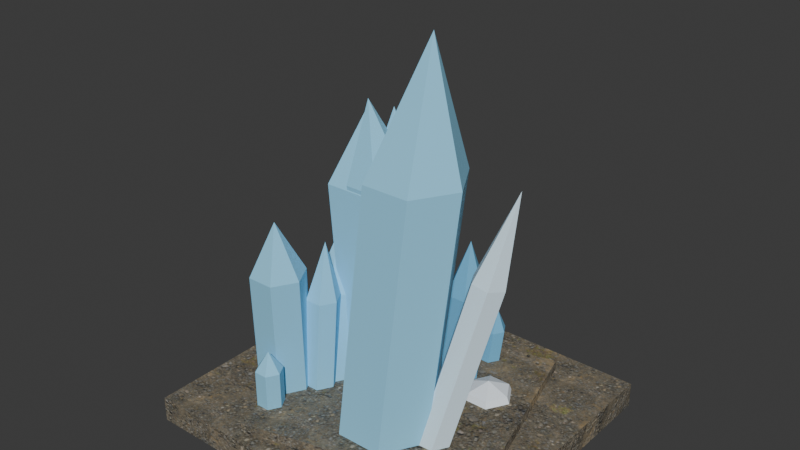 # Source: crystalline.blend  (saved by Blender 5.1.29; exported with 4.5.12 LTS)
import bpy
from mathutils import Matrix  # noqa: F401  (used for matrix-valued properties, if any)

bpy.ops.wm.read_factory_settings(use_empty=True)
scene = bpy.context.scene
scene.name = 'Scene'

# ---- collections
col_collection = bpy.data.collections.new('Collection'); scene.collection.children.link(col_collection)

# ---- images (referenced by path relative to the original .blend; pixels are not part of the script)
import os
ASSET_DIR = os.environ.get("B2B_ASSET_DIR", "")  # directory of the original .blend (textures are referenced by path, not embedded)
HERE = os.path.dirname(os.path.abspath(__file__))  # packed textures are extracted next to this script under _unpacked/

def load_image(name, relpath, width, height, colorspace="sRGB"):
    """Load a texture the original file referenced (path relative to the .blend, or extracted next to this script)."""
    p = next((c for c in (os.path.join(HERE, relpath), os.path.join(ASSET_DIR, relpath)) if relpath and os.path.exists(c)), "")
    if p:
        img = bpy.data.images.load(p, check_existing=True)
        img.name = name
    else:  # same state as the original file: an image datablock whose file is absent (Cycles renders it pink)
        img = bpy.data.images.new(name, width, height)
        img.source = "FILE"
        img.filepath = "//" + (relpath or name)
    img.colorspace_settings.name = colorspace
    return img
img_rock_ground_02_diff_1k_jpg_004 = load_image('rock_ground_02_diff_1k.jpg.004', '_unpacked/rock_ground_02_diff_1k.828dc832.png', 256, 256, 'sRGB')
img_rock_ground_02_nor_gl_1k_jpg_004 = load_image('rock_ground_02_nor_gl_1k.jpg.004', '_unpacked/rock_ground_02_nor_gl_1k.8734a348.png', 256, 256, 'Non-Color')
img_rock_ground_02_rough_1k_jpg_004 = load_image('rock_ground_02_rough_1k.jpg.004', '_unpacked/rock_ground_02_rough_1k.4e414d95.png', 256, 256, 'Non-Color')
img_rock_ground_02_diff_1k_jpg_005 = load_image('rock_ground_02_diff_1k.jpg.005', '_unpacked/rock_ground_02_diff_1k.828dc832.png', 256, 256, 'sRGB')
img_rock_ground_02_nor_gl_1k_jpg_005 = load_image('rock_ground_02_nor_gl_1k.jpg.005', '_unpacked/rock_ground_02_nor_gl_1k.8734a348.png', 256, 256, 'Non-Color')
img_rock_ground_02_rough_1k_jpg_005 = load_image('rock_ground_02_rough_1k.jpg.005', '_unpacked/rock_ground_02_rough_1k.4e414d95.png', 256, 256, 'Non-Color')

# ---- materials (node trees are filled in below, after node groups)
mat_ph_rock_ground_02 = bpy.data.materials.new('PH_rock_ground_02')
mat_ph_rock_ground_02_001 = bpy.data.materials.new('PH_rock_ground_02.001')
mat_crystalmat = bpy.data.materials.new('CrystalMat')
mat_crystalmat.diffuse_color = (0.302, 0.702, 0.949, 1.0)
mat_crystalmat_001 = bpy.data.materials.new('CrystalMat.001')
mat_crystalmat_001.diffuse_color = (0.7216, 0.898, 1.0, 1.0)
mat_boxmat_001 = bpy.data.materials.new('BoxMat.001')
mat_boxmat_001.diffuse_color = (0.1569, 0.4706, 0.7216, 1.0)
mat_hemispheremat = bpy.data.materials.new('HemisphereMat')
mat_hemispheremat.diffuse_color = (0.8667, 0.9373, 1.0, 1.0)

# ---- material node trees
mat_ph_rock_ground_02.use_nodes = True; mat_ph_rock_ground_02.node_tree.nodes.clear()
_N = mat_ph_rock_ground_02.node_tree.nodes; _L = mat_ph_rock_ground_02.node_tree.links
n0 = _N.new('ShaderNodeBsdfPrincipled'); n0.name = 'Principled BSDF'; n0.location = (-200, 100)
n1 = _N.new('ShaderNodeOutputMaterial'); n1.name = 'Material Output'; n1.location = (200, 100)
n2 = _N.new('ShaderNodeTexCoord'); n2.name = 'Texture Coordinate'; n2.location = (-900, 0)
n3 = _N.new('ShaderNodeMapping'); n3.name = 'Mapping'; n3.location = (-700, 0)
n3.inputs[3].default_value = (1.3, 1.3, 1.3)
n4 = _N.new('ShaderNodeTexImage'); n4.name = 'Image Texture'; n4.location = (-400, 300)
n4.image = img_rock_ground_02_diff_1k_jpg_004
n5 = _N.new('ShaderNodeTexImage'); n5.name = 'Image Texture.001'; n5.location = (-400, 0)
n5.image = img_rock_ground_02_nor_gl_1k_jpg_004
n6 = _N.new('ShaderNodeNormalMap'); n6.name = 'Normal Map'; n6.location = (-100, 0)
n7 = _N.new('ShaderNodeTexImage'); n7.name = 'Image Texture.002'; n7.location = (-400, -300)
n7.image = img_rock_ground_02_rough_1k_jpg_004
_L.new(n0.outputs[0], n1.inputs[0])
_L.new(n2.outputs[2], n3.inputs[0])
_L.new(n3.outputs[0], n4.inputs[0])
_L.new(n4.outputs[0], n0.inputs[0])
_L.new(n3.outputs[0], n5.inputs[0])
_L.new(n5.outputs[0], n6.inputs[1])
_L.new(n6.outputs[0], n0.inputs[5])
_L.new(n3.outputs[0], n7.inputs[0])
_L.new(n7.outputs[0], n0.inputs[2])
n1.is_active_output = True
mat_ph_rock_ground_02_001.use_nodes = True; mat_ph_rock_ground_02_001.node_tree.nodes.clear()
_N = mat_ph_rock_ground_02_001.node_tree.nodes; _L = mat_ph_rock_ground_02_001.node_tree.links
n0 = _N.new('ShaderNodeBsdfPrincipled'); n0.name = 'Principled BSDF'; n0.location = (-200, 100)
n1 = _N.new('ShaderNodeOutputMaterial'); n1.name = 'Material Output'; n1.location = (200, 100)
n2 = _N.new('ShaderNodeTexCoord'); n2.name = 'Texture Coordinate'; n2.location = (-900, 0)
n3 = _N.new('ShaderNodeMapping'); n3.name = 'Mapping'; n3.location = (-700, 0)
n3.inputs[3].default_value = (0.9, 0.9, 0.9)
n4 = _N.new('ShaderNodeTexImage'); n4.name = 'Image Texture'; n4.location = (-400, 300)
n4.image = img_rock_ground_02_diff_1k_jpg_005
n5 = _N.new('ShaderNodeTexImage'); n5.name = 'Image Texture.001'; n5.location = (-400, 0)
n5.image = img_rock_ground_02_nor_gl_1k_jpg_005
n6 = _N.new('ShaderNodeNormalMap'); n6.name = 'Normal Map'; n6.location = (-100, 0)
n7 = _N.new('ShaderNodeTexImage'); n7.name = 'Image Texture.002'; n7.location = (-400, -300)
n7.image = img_rock_ground_02_rough_1k_jpg_005
_L.new(n0.outputs[0], n1.inputs[0])
_L.new(n2.outputs[2], n3.inputs[0])
_L.new(n3.outputs[0], n4.inputs[0])
_L.new(n4.outputs[0], n0.inputs[0])
_L.new(n3.outputs[0], n5.inputs[0])
_L.new(n5.outputs[0], n6.inputs[1])
_L.new(n6.outputs[0], n0.inputs[5])
_L.new(n3.outputs[0], n7.inputs[0])
_L.new(n7.outputs[0], n0.inputs[2])
n1.is_active_output = True
mat_crystalmat.use_nodes = True; mat_crystalmat.node_tree.nodes.clear()
_N = mat_crystalmat.node_tree.nodes; _L = mat_crystalmat.node_tree.links
n0 = _N.new('ShaderNodeBsdfPrincipled'); n0.name = 'Principled BSDF'; n0.location = (-200, 100)
n0.inputs[0].default_value = (0.302, 0.702, 0.949, 1.0)
n0.inputs[2].default_value = 1.0
n1 = _N.new('ShaderNodeOutputMaterial'); n1.name = 'Material Output'; n1.location = (200, 100)
_L.new(n0.outputs[0], n1.inputs[0])
n1.is_active_output = True
mat_crystalmat_001.use_nodes = True; mat_crystalmat_001.node_tree.nodes.clear()
_N = mat_crystalmat_001.node_tree.nodes; _L = mat_crystalmat_001.node_tree.links
n0 = _N.new('ShaderNodeBsdfPrincipled'); n0.name = 'Principled BSDF'; n0.location = (-200, 100)
n0.inputs[0].default_value = (0.7216, 0.898, 1.0, 1.0)
n0.inputs[2].default_value = 1.0
n1 = _N.new('ShaderNodeOutputMaterial'); n1.name = 'Material Output'; n1.location = (200, 100)
_L.new(n0.outputs[0], n1.inputs[0])
n1.is_active_output = True
mat_boxmat_001.use_nodes = True; mat_boxmat_001.node_tree.nodes.clear()
_N = mat_boxmat_001.node_tree.nodes; _L = mat_boxmat_001.node_tree.links
n0 = _N.new('ShaderNodeBsdfPrincipled'); n0.name = 'Principled BSDF'; n0.location = (-200, 100)
n0.inputs[0].default_value = (0.1569, 0.4706, 0.7216, 1.0)
n0.inputs[2].default_value = 1.0
n1 = _N.new('ShaderNodeOutputMaterial'); n1.name = 'Material Output'; n1.location = (200, 100)
_L.new(n0.outputs[0], n1.inputs[0])
n1.is_active_output = True
mat_hemispheremat.use_nodes = True; mat_hemispheremat.node_tree.nodes.clear()
_N = mat_hemispheremat.node_tree.nodes; _L = mat_hemispheremat.node_tree.links
n0 = _N.new('ShaderNodeBsdfPrincipled'); n0.name = 'Principled BSDF'; n0.location = (-200, 100)
n0.inputs[0].default_value = (0.8667, 0.9373, 1.0, 1.0)
n0.inputs[2].default_value = 1.0
n1 = _N.new('ShaderNodeOutputMaterial'); n1.name = 'Material Output'; n1.location = (200, 100)
_L.new(n0.outputs[0], n1.inputs[0])
n1.is_active_output = True

# ---- world
world_world = bpy.data.worlds.new('World'); scene.world = world_world
world_world.use_nodes = True; world_world.node_tree.nodes.clear()
_N = world_world.node_tree.nodes; _L = world_world.node_tree.links
n0 = _N.new('ShaderNodeOutputWorld'); n0.name = 'World Output'; n0.location = (200, 100)
n1 = _N.new('ShaderNodeBackground'); n1.name = 'Background'; n1.location = (-200, 100)
n1.inputs[0].default_value = (0.05088, 0.05088, 0.05088, 1.0)
_L.new(n1.outputs[0], n0.inputs[0])
n0.is_active_output = True
world_world.color = (0.05088, 0.05088, 0.05088)
world_world.sun_shadow_jitter_overblur = 0.0

# ---- meshes
me_box = bpy.data.meshes.new('Box')
me_box.from_pydata([(-0.65, -0.6, 0.0), (0.65, -0.6, 0.0), (0.65, 0.6, 0.0), (-0.65, 0.6, 0.0), (-0.65, -0.6, 0.1), (0.65, -0.6, 0.1), (0.65, 0.6, 0.1), (-0.65, 0.6, 0.1)], [], [(3, 2, 1, 0), (4, 5, 6, 7), (0, 1, 5, 4), (1, 2, 6, 5), (2, 3, 7, 6), (3, 0, 4, 7)])
_uv = me_box.uv_layers.new(name='UVMap')
_uv.uv.foreach_set('vector', [1.834e-08, 0.9615, 1.0, 0.9615, 1.0, 0.03846, 1.834e-08, 0.03846, 1.834e-08, 0.03846, 1.0, 0.03846, 1.0, 0.9615, 1.834e-08, 0.9615, 1.834e-08, 0.0, 1.0, 0.0, 1.0, 0.07692, 1.834e-08, 0.07692, 0.03846, 0.0, 0.9615, 0.0, 0.9615, 0.07692, 0.03846, 0.07692, 1.0, 0.0, 1.834e-08, 0.0, 1.834e-08, 0.07692, 1.0, 0.07692, 0.9615, 0.0, 0.03846, 0.0, 0.03846, 0.07692, 0.9615, 0.07692])
me_box.materials.append(mat_ph_rock_ground_02)
me_box.update()
me_box_001 = bpy.data.meshes.new('Box.001')
me_box_001.from_pydata([(-0.45, -0.425, 0.0), (0.45, -0.425, 0.0), (0.45, 0.425, 0.0), (-0.45, 0.425, 0.0), (-0.45, -0.425, 0.08), (0.45, -0.425, 0.08), (0.45, 0.425, 0.08), (-0.45, 0.425, 0.08)], [], [(3, 2, 1, 0), (4, 5, 6, 7), (0, 1, 5, 4), (1, 2, 6, 5), (2, 3, 7, 6), (3, 0, 4, 7)])
_uv = me_box_001.uv_layers.new(name='UVMap')
_uv.uv.foreach_set('vector', [1.325e-08, 0.9722, 1.0, 0.9722, 1.0, 0.02778, 1.325e-08, 0.02778, 1.325e-08, 0.02778, 1.0, 0.02778, 1.0, 0.9722, 1.325e-08, 0.9722, 1.325e-08, 0.0, 1.0, 0.0, 1.0, 0.08889, 1.325e-08, 0.08889, 0.02778, 0.0, 0.9722, 0.0, 0.9722, 0.08889, 0.02778, 0.08889, 1.0, 0.0, 1.325e-08, 0.0, 1.325e-08, 0.08889, 1.0, 0.08889, 0.9722, 0.0, 0.02778, 0.0, 0.02778, 0.08889, 0.9722, 0.08889])
me_box_001.materials.append(mat_ph_rock_ground_02_001)
me_box_001.update()
me_crystal = bpy.data.meshes.new('Crystal')
me_crystal.from_pydata([(0.1209, 0.0, 0.0), (0.05477, 0.05654, 0.7976), (0.06046, 0.1047, 0.0), (-0.005693, 0.1613, 0.7976), (-0.06046, 0.1047, 0.0), (-0.1266, 0.1613, 0.7976), (-0.1209, 1.481e-17, 0.0), (-0.1871, 0.05654, 0.7976), (-0.06046, -0.1047, 0.0), (-0.1266, -0.04819, 0.7976), (0.06046, -0.1047, 0.0), (-0.005693, -0.04819, 0.7976), (-0.09146, 0.07816, 1.103), (0.07602, 0.05062, 0.0), (0.006575, 0.05195, 0.8237), (-0.009379, 0.1985, 0.0), (-0.07882, 0.1999, 0.8237), (-0.1802, 0.1985, 0.0), (-0.2496, 0.1999, 0.8237), (-0.2656, 0.05062, 0.0), (-0.335, 0.05195, 0.8237), (-0.1802, -0.09729, 0.0), (-0.2496, -0.09597, 0.8237), (-0.009379, -0.09729, 0.0), (-0.07882, -0.09597, 0.8237), (-0.1869, 0.05238, 1.092), (-0.08897, -0.04322, 0.0), (-0.0791, -0.009054, 0.3686), (-0.119, 0.00874, 0.0), (-0.1091, 0.04291, 0.3686), (-0.179, 0.00874, 0.0), (-0.1691, 0.04291, 0.3686), (-0.209, -0.04322, 0.0), (-0.1991, -0.009054, 0.3686), (-0.179, -0.09518, 0.0), (-0.1691, -0.06101, 0.3686), (-0.119, -0.09518, 0.0), (-0.1091, -0.06101, 0.3686), (-0.1342, 0.007856, 0.551), (-0.003046, 0.1171, 0.0), (0.04543, 0.09976, 0.3545), (-0.03882, 0.1791, 0.0), (0.009659, 0.1617, 0.3545), (-0.1104, 0.1791, 0.0), (-0.06189, 0.1617, 0.3545), (-0.1461, 0.1171, 0.0), (-0.09766, 0.09976, 0.3545), (-0.1104, 0.05517, 0.0), (-0.06189, 0.0378, 0.3545), (-0.03882, 0.05517, 0.0), (0.009659, 0.0378, 0.3545), (-0.001418, 0.09091, 0.5352), (-0.1751, -0.183, 0.0), (-0.1465, -0.1785, 0.4149), (-0.2075, -0.1269, 0.0), (-0.1789, -0.1224, 0.4149), (-0.2723, -0.1269, 0.0), (-0.2438, -0.1224, 0.4149), (-0.3047, -0.183, 0.0), (-0.2762, -0.1785, 0.4149), (-0.2723, -0.2392, 0.0), (-0.2438, -0.2347, 0.4149), (-0.2075, -0.2392, 0.0), (-0.1789, -0.2347, 0.4149), (-0.1955, -0.176, 0.6449), (0.3016, -0.2236, 0.0), (0.4133, -0.1997, 1.031), (0.2117, -0.06791, 0.0), (0.3234, -0.04398, 1.031), (0.03195, -0.06791, 0.0), (0.1436, -0.04398, 1.031), (-0.05794, -0.2236, 0.0), (0.05374, -0.1997, 1.031), (0.03195, -0.3793, 0.0), (0.1436, -0.3553, 1.031), (0.2117, -0.3793, 0.0), (0.3234, -0.3553, 1.031), (0.2855, -0.1885, 1.511), (0.09958, 0.1163, 0.0), (0.03206, 0.0156, 0.8432), (0.0351, 0.228, 0.0), (-0.03242, 0.1273, 0.8432), (-0.09386, 0.228, 0.0), (-0.1614, 0.1273, 0.8432), (-0.1583, 0.1163, 0.0), (-0.2259, 0.0156, 0.8432), (-0.09386, 0.004607, 0.0), (-0.1614, -0.09608, 0.8432), (0.0351, 0.004607, 0.0), (-0.03242, -0.09608, 0.8432), (-0.1218, -0.02149, 1.154)], [], [(10, 8, 6, 4, 2, 0), (0, 2, 3, 1), (2, 4, 5, 3), (4, 6, 7, 5), (6, 8, 9, 7), (8, 10, 11, 9), (10, 0, 1, 11), (1, 3, 12), (3, 5, 12), (5, 7, 12), (7, 9, 12), (9, 11, 12), (11, 1, 12), (23, 21, 19, 17, 15, 13), (13, 15, 16, 14), (15, 17, 18, 16), (17, 19, 20, 18), (19, 21, 22, 20), (21, 23, 24, 22), (23, 13, 14, 24), (14, 16, 25), (16, 18, 25), (18, 20, 25), (20, 22, 25), (22, 24, 25), (24, 14, 25), (36, 34, 32, 30, 28, 26), (26, 28, 29, 27), (28, 30, 31, 29), (30, 32, 33, 31), (32, 34, 35, 33), (34, 36, 37, 35), (36, 26, 27, 37), (27, 29, 38), (29, 31, 38), (31, 33, 38), (33, 35, 38), (35, 37, 38), (37, 27, 38), (49, 47, 45, 43, 41, 39), (39, 41, 42, 40), (41, 43, 44, 42), (43, 45, 46, 44), (45, 47, 48, 46), (47, 49, 50, 48), (49, 39, 40, 50), (40, 42, 51), (42, 44, 51), (44, 46, 51), (46, 48, 51), (48, 50, 51), (50, 40, 51), (62, 60, 58, 56, 54, 52), (52, 54, 55, 53), (54, 56, 57, 55), (56, 58, 59, 57), (58, 60, 61, 59), (60, 62, 63, 61), (62, 52, 53, 63), (53, 55, 64), (55, 57, 64), (57, 59, 64), (59, 61, 64), (61, 63, 64), (63, 53, 64), (75, 73, 71, 69, 67, 65), (65, 67, 68, 66), (67, 69, 70, 68), (69, 71, 72, 70), (71, 73, 74, 72), (73, 75, 76, 74), (75, 65, 66, 76), (66, 68, 77), (68, 70, 77), (70, 72, 77), (72, 74, 77), (74, 76, 77), (76, 66, 77), (88, 86, 84, 82, 80, 78), (78, 80, 81, 79), (80, 82, 83, 81), (82, 84, 85, 83), (84, 86, 87, 85), (86, 88, 89, 87), (88, 78, 79, 89), (79, 81, 90), (81, 83, 90), (83, 85, 90), (85, 87, 90), (87, 89, 90), (89, 79, 90)])
me_crystal.materials.append(mat_crystalmat)
me_crystal.update()
me_crystal_001 = bpy.data.meshes.new('Crystal.001')
me_crystal_001.from_pydata([(0.06481, 0.0, 0.0), (0.1086, 0.04938, 0.7102), (0.03241, 0.05613, 0.0), (0.07617, 0.1055, 0.7102), (-0.03241, 0.05613, 0.0), (0.01136, 0.1055, 0.7102), (-0.06481, 7.937e-18, 0.0), (-0.02105, 0.04938, 0.7102), (-0.03241, -0.05613, 0.0), (0.01136, -0.006744, 0.7102), (0.03241, -0.05613, 0.0), (0.07617, -0.006744, 0.7102), (0.06468, 0.07299, 1.05)], [], [(10, 8, 6, 4, 2, 0), (0, 2, 3, 1), (2, 4, 5, 3), (4, 6, 7, 5), (6, 8, 9, 7), (8, 10, 11, 9), (10, 0, 1, 11), (1, 3, 12), (3, 5, 12), (5, 7, 12), (7, 9, 12), (9, 11, 12), (11, 1, 12)])
me_crystal_001.materials.append(mat_crystalmat_001)
me_crystal_001.update()
me_crystal_002 = bpy.data.meshes.new('Crystal.002')
me_crystal_002.from_pydata([(0.1036, 0.0, 0.0), (0.1601, -0.06736, 0.5846), (0.05182, 0.08975, 0.0), (0.1083, 0.02239, 0.5846), (-0.05182, 0.08975, 0.0), (0.004662, 0.02239, 0.5846), (-0.1036, 1.269e-17, 0.0), (-0.04716, -0.06736, 0.5846), (-0.05182, -0.08975, 0.0), (0.004662, -0.1571, 0.5846), (0.05182, -0.08975, 0.0), (0.1083, -0.1571, 0.5846), (0.0775, -0.09243, 0.8022), (0.1842, 0.1291, 0.0), (0.1843, 0.1753, 0.4393), (0.1419, 0.2025, 0.0), (0.142, 0.2487, 0.4393), (0.05722, 0.2025, 0.0), (0.05731, 0.2487, 0.4393), (0.01489, 0.1291, 0.0), (0.01497, 0.1753, 0.4393), (0.05722, 0.05581, 0.0), (0.05731, 0.102, 0.4393), (0.1419, 0.05581, 0.0), (0.142, 0.102, 0.4393), (0.09968, 0.1977, 0.6517), (0.1106, -0.1389, 0.0), (0.1345, -0.1615, 0.2378), (0.08451, -0.09378, 0.0), (0.1084, -0.1164, 0.2378), (0.03235, -0.09378, 0.0), (0.05626, -0.1164, 0.2378), (0.006274, -0.1389, 0.0), (0.03018, -0.1615, 0.2378), (0.03235, -0.1841, 0.0), (0.05626, -0.2067, 0.2378), (0.08451, -0.1841, 0.0), (0.1084, -0.2067, 0.2378), (0.09074, -0.1695, 0.3214)], [], [(10, 8, 6, 4, 2, 0), (0, 2, 3, 1), (2, 4, 5, 3), (4, 6, 7, 5), (6, 8, 9, 7), (8, 10, 11, 9), (10, 0, 1, 11), (1, 3, 12), (3, 5, 12), (5, 7, 12), (7, 9, 12), (9, 11, 12), (11, 1, 12), (23, 21, 19, 17, 15, 13), (13, 15, 16, 14), (15, 17, 18, 16), (17, 19, 20, 18), (19, 21, 22, 20), (21, 23, 24, 22), (23, 13, 14, 24), (14, 16, 25), (16, 18, 25), (18, 20, 25), (20, 22, 25), (22, 24, 25), (24, 14, 25), (36, 34, 32, 30, 28, 26), (26, 28, 29, 27), (28, 30, 31, 29), (30, 32, 33, 31), (32, 34, 35, 33), (34, 36, 37, 35), (36, 26, 27, 37), (27, 29, 38), (29, 31, 38), (31, 33, 38), (33, 35, 38), (35, 37, 38), (37, 27, 38)])
me_crystal_002.materials.append(mat_crystalmat)
me_crystal_002.update()
me_crystal_003 = bpy.data.meshes.new('Crystal.003')
me_crystal_003.from_pydata([(0.04653, 0.0, 0.0), (0.06135, 0.02112, 0.2066), (0.02326, 0.04029, 0.0), (0.03809, 0.06141, 0.2066), (-0.02326, 0.04029, 0.0), (-0.008439, 0.06141, 0.2066), (-0.04653, 5.698e-18, 0.0), (-0.0317, 0.02112, 0.2066), (-0.02326, -0.04029, 0.0), (-0.008439, -0.01918, 0.2066), (0.02326, -0.04029, 0.0), (0.03809, -0.01918, 0.2066), (0.02096, 0.02986, 0.2922), (0.0528, -0.146, 0.0), (0.07409, -0.1407, 0.4365), (0.01336, -0.07766, 0.0), (0.03465, -0.07235, 0.4365), (-0.06552, -0.07766, 0.0), (-0.04423, -0.07235, 0.4365), (-0.105, -0.146, 0.0), (-0.08367, -0.1407, 0.4365), (-0.06552, -0.2143, 0.0), (-0.04423, -0.209, 0.4365), (0.01336, -0.2143, 0.0), (0.03465, -0.209, 0.4365), (0.005567, -0.1381, 0.6489)], [], [(10, 8, 6, 4, 2, 0), (0, 2, 3, 1), (2, 4, 5, 3), (4, 6, 7, 5), (6, 8, 9, 7), (8, 10, 11, 9), (10, 0, 1, 11), (1, 3, 12), (3, 5, 12), (5, 7, 12), (7, 9, 12), (9, 11, 12), (11, 1, 12), (23, 21, 19, 17, 15, 13), (13, 15, 16, 14), (15, 17, 18, 16), (17, 19, 20, 18), (19, 21, 22, 20), (21, 23, 24, 22), (23, 13, 14, 24), (14, 16, 25), (16, 18, 25), (18, 20, 25), (20, 22, 25), (22, 24, 25), (24, 14, 25)])
me_crystal_003.materials.append(mat_boxmat_001)
me_crystal_003.update()
me_crystal_004 = bpy.data.meshes.new('Crystal.004')
me_crystal_004.from_pydata([(0.05713, 0.0, 0.0), (0.03927, 0.01219, 0.2676), (0.02857, 0.04948, 0.0), (0.0107, 0.06167, 0.2676), (-0.02857, 0.04948, 0.0), (-0.04643, 0.06167, 0.2676), (-0.05713, 6.997e-18, 0.0), (-0.075, 0.01219, 0.2676), (-0.02857, -0.04948, 0.0), (-0.04643, -0.03729, 0.2676), (0.02857, -0.04948, 0.0), (0.0107, -0.03729, 0.2676), (-0.02566, 0.0175, 0.3843), (0.02327, -0.08153, 0.0), (0.02362, -0.03306, 0.3477), (-0.01731, -0.01124, 0.0), (-0.01696, 0.03723, 0.3477), (-0.09848, -0.01124, 0.0), (-0.09813, 0.03723, 0.3477), (-0.1391, -0.08153, 0.0), (-0.1387, -0.03306, 0.3477), (-0.09848, -0.1518, 0.0), (-0.09813, -0.1034, 0.3477), (-0.01731, -0.1518, 0.0), (-0.01696, -0.1034, 0.3477), (-0.05744, -0.01926, 0.4467)], [], [(10, 8, 6, 4, 2, 0), (0, 2, 3, 1), (2, 4, 5, 3), (4, 6, 7, 5), (6, 8, 9, 7), (8, 10, 11, 9), (10, 0, 1, 11), (1, 3, 12), (3, 5, 12), (5, 7, 12), (7, 9, 12), (9, 11, 12), (11, 1, 12), (23, 21, 19, 17, 15, 13), (13, 15, 16, 14), (15, 17, 18, 16), (17, 19, 20, 18), (19, 21, 22, 20), (21, 23, 24, 22), (23, 13, 14, 24), (14, 16, 25), (16, 18, 25), (18, 20, 25), (20, 22, 25), (22, 24, 25), (24, 14, 25)])
me_crystal_004.materials.append(mat_crystalmat_001)
me_crystal_004.update()
me_hemisphere = bpy.data.meshes.new('Hemisphere')
me_hemisphere.from_pydata([(0.12, 0.0, 0.0), (0.06, 0.1039, 0.0), (-0.06, 0.1039, 0.0), (-0.12, 1.47e-17, 0.0), (-0.06, -0.1039, 0.0), (0.06, -0.1039, 0.0), (0.08485, 0.0, 0.08485), (0.04243, 0.07348, 0.08485), (-0.04243, 0.07348, 0.08485), (-0.08485, 1.039e-17, 0.08485), (-0.04243, -0.07348, 0.08485), (0.04243, -0.07348, 0.08485), (0.0, 0.0, 0.12)], [], [(0, 1, 7, 6), (1, 2, 8, 7), (2, 3, 9, 8), (3, 4, 10, 9), (4, 5, 11, 10), (5, 0, 6, 11), (6, 7, 12), (7, 8, 12), (8, 9, 12), (9, 10, 12), (10, 11, 12), (11, 6, 12), (5, 4, 3, 2, 1, 0)])
me_hemisphere.materials.append(mat_hemispheremat)
me_hemisphere.update()
me_hemisphere_001 = bpy.data.meshes.new('Hemisphere.001')
me_hemisphere_001.from_pydata([(0.08, 0.0, 0.0), (0.04, 0.06928, 0.0), (-0.04, 0.06928, 0.0), (-0.08, 9.797e-18, 0.0), (-0.04, -0.06928, 0.0), (0.04, -0.06928, 0.0), (0.05657, 0.0, 0.05657), (0.02828, 0.04899, 0.05657), (-0.02828, 0.04899, 0.05657), (-0.05657, 6.928e-18, 0.05657), (-0.02828, -0.04899, 0.05657), (0.02828, -0.04899, 0.05657), (0.0, 0.0, 0.08)], [], [(0, 1, 7, 6), (1, 2, 8, 7), (2, 3, 9, 8), (3, 4, 10, 9), (4, 5, 11, 10), (5, 0, 6, 11), (6, 7, 12), (7, 8, 12), (8, 9, 12), (9, 10, 12), (10, 11, 12), (11, 6, 12), (5, 4, 3, 2, 1, 0)])
me_hemisphere_001.materials.append(mat_hemispheremat)
me_hemisphere_001.update()

# ---- objects
ob_crystalline = bpy.data.objects.new('Crystalline', None)
ob_crystbase = bpy.data.objects.new('CrystBase', me_box)
ob_crystbase2 = bpy.data.objects.new('CrystBase2', me_box_001)
ob_crystcluster_main = bpy.data.objects.new('CrystCluster_Main', me_crystal)
ob_crysttall = bpy.data.objects.new('CrystTall', me_crystal_001)
ob_crystsmallfront = bpy.data.objects.new('CrystSmallFront', me_crystal_002)
ob_crystsmallback = bpy.data.objects.new('CrystSmallBack', me_crystal_003)
ob_crysttiny = bpy.data.objects.new('CrystTiny', me_crystal_004)
ob_frost_0 = bpy.data.objects.new('Frost_0', me_hemisphere)
ob_frost_1 = bpy.data.objects.new('Frost_1', me_hemisphere_001)

# ---- transforms, parenting, visibility, modifiers, constraints
ob_crystalline.location = (0.0, 0.0, 0.0)
ob_crystalline.empty_display_size = 0.3
ob_crystbase.parent = ob_crystalline
ob_crystbase.location = (0.0, 0.0, 0.0)
ob_crystbase2.parent = ob_crystalline
ob_crystbase2.location = (0.05, -0.03, 0.06)
ob_crystbase2.rotation_euler = (0.0, 0.0, 0.2618)
ob_crystcluster_main.parent = ob_crystalline
ob_crystcluster_main.location = (0.0, 0.0, 0.1)
ob_crysttall.parent = ob_crystalline
ob_crysttall.location = (0.3, -0.2, 0.08)
ob_crysttall.rotation_euler = (-0.1047, 0.1396, -6.033e-10)
ob_crystsmallfront.parent = ob_crystalline
ob_crystsmallfront.location = (-0.35, -0.25, 0.06)
ob_crystsmallback.parent = ob_crystalline
ob_crystsmallback.location = (0.15, 0.35, 0.06)
ob_crysttiny.parent = ob_crystalline
ob_crysttiny.location = (-0.4, 0.2, 0.04)
ob_frost_0.parent = ob_crystalline
ob_frost_0.location = (0.3, 0.15, 0.08)
ob_frost_1.parent = ob_crystalline
ob_frost_1.location = (-0.2, -0.1, 0.07)

# ---- collection membership
scene.collection.objects.link(ob_crystalline)
scene.collection.objects.link(ob_crystbase)
scene.collection.objects.link(ob_crystbase2)
scene.collection.objects.link(ob_crystcluster_main)
scene.collection.objects.link(ob_crysttall)
scene.collection.objects.link(ob_crystsmallfront)
scene.collection.objects.link(ob_crystsmallback)
scene.collection.objects.link(ob_crysttiny)
scene.collection.objects.link(ob_frost_0)
scene.collection.objects.link(ob_frost_1)

# ---- scene / render settings (as saved in the file)
scene.frame_start = 1; scene.frame_end = 250; scene.frame_set(1)
scene.render.engine = 'BLENDER_EEVEE_NEXT'
scene.render.bake_bias = 0.0
scene.render.bake_samples = 0
scene.cycles.sampling_pattern = 'TABULATED_SOBOL'
scene.eevee.use_volume_custom_range = False
bpy.context.view_layer.update()

# ---- added for rendering (the .blend has no active camera and no usable light): camera, sun
cam_auto = bpy.data.cameras.new('AutoCamera')
cam_auto.lens = 50.0
cam_auto.sensor_width = 36.0
cam_auto.clip_end = 1000.0
ob_auto_camera = bpy.data.objects.new('AutoCamera', cam_auto)
scene.collection.objects.link(ob_auto_camera)
ob_auto_camera.location = (2.21404, -2.65685, 2.57689)
ob_auto_camera.rotation_euler = (1.09748, -7.21219e-08, 0.694738)
scene.camera = ob_auto_camera
light_auto_sun = bpy.data.lights.new('AutoSun', 'SUN')
light_auto_sun.energy = 3.0
light_auto_sun.angle = 0.0523599
ob_auto_sun = bpy.data.objects.new('AutoSun', light_auto_sun)
scene.collection.objects.link(ob_auto_sun)
ob_auto_sun.rotation_euler = (0.872665, 0.174533, 0.523599)
bpy.context.view_layer.update()
